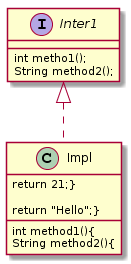

The diagram above was rendered by PlantUML. Its source (embedded in the PNG):
@startuml
interface Inter1{

int metho1();
String method2();
}

class Impl implements Inter1{

int method1(){
return 21;}

String method2(){
return "Hello";}
}
@enduml